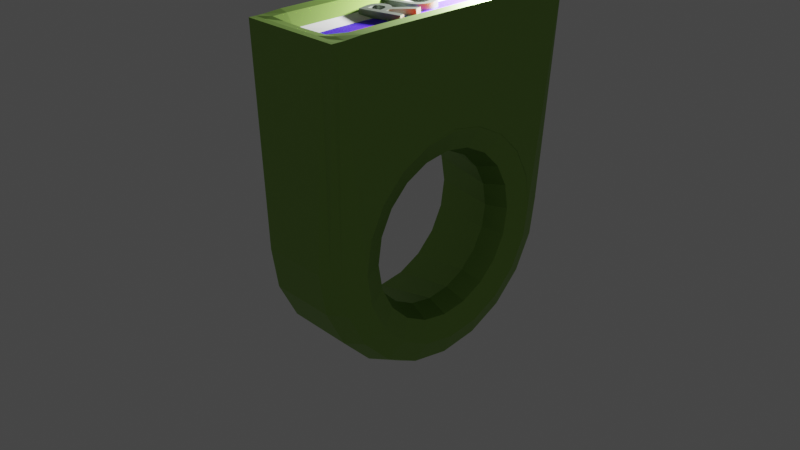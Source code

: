 # Source: persten.blend  (saved by Blender 2.93.21; exported with 4.5.12 LTS)
import bpy
from mathutils import Matrix  # noqa: F401  (used for matrix-valued properties, if any)

bpy.ops.wm.read_factory_settings(use_empty=True)
scene = bpy.context.scene
scene.name = 'Scene'

# ---- collections
col_collection = bpy.data.collections.new('Collection'); scene.collection.children.link(col_collection)

# ---- materials (node trees are filled in below, after node groups)
mat_material_004 = bpy.data.materials.new('Material.004')
mat_material_004.use_transparent_shadow = False
mat_material_003 = bpy.data.materials.new('Material.003')
mat_material_003.use_transparent_shadow = False
mat_material_001 = bpy.data.materials.new('Material.001')
mat_material_001.use_transparent_shadow = False
mat_material_005 = bpy.data.materials.new('Material.005')
mat_material_005.use_transparent_shadow = False
mat_material_006 = bpy.data.materials.new('Material.006')
mat_material_006.use_transparent_shadow = False

# ---- material node trees
mat_material_004.use_nodes = True; mat_material_004.node_tree.nodes.clear()
_N = mat_material_004.node_tree.nodes; _L = mat_material_004.node_tree.links
n0 = _N.new('ShaderNodeBsdfPrincipled'); n0.name = 'Principled BSDF'; n0.location = (10, 300)
n0.distribution = 'GGX'
n0.subsurface_method = 'BURLEY'
n0.inputs[0].default_value = (0.1819, 0.2082, 0.1766, 1.0)
n0.inputs[1].default_value = 0.9018
n0.inputs[3].default_value = 1.45
n0.inputs[27].default_value = (0.0, 0.0, 0.0, 1.0)
n0.inputs[28].default_value = 1.0
n1 = _N.new('ShaderNodeOutputMaterial'); n1.name = 'Material Output'; n1.location = (300, 300)
_L.new(n0.outputs[0], n1.inputs[0])
n1.is_active_output = True
mat_material_003.use_nodes = True; mat_material_003.node_tree.nodes.clear()
_N = mat_material_003.node_tree.nodes; _L = mat_material_003.node_tree.links
n0 = _N.new('ShaderNodeOutputMaterial'); n0.name = 'Material Output'; n0.location = (300, 300)
n1 = _N.new('ShaderNodeBsdfPrincipled'); n1.name = 'Principled BSDF'; n1.location = (10, 300)
n1.distribution = 'GGX'
n1.subsurface_method = 'BURLEY'
n1.inputs[0].default_value = (0.2874, 0.491, 0.1022, 1.0)
n1.inputs[1].default_value = 0.9455
n1.inputs[3].default_value = 1.45
n1.inputs[27].default_value = (0.0, 0.0, 0.0, 1.0)
n1.inputs[28].default_value = 1.0
_L.new(n1.outputs[0], n0.inputs[0])
n0.is_active_output = True
mat_material_001.use_nodes = True; mat_material_001.node_tree.nodes.clear()
_N = mat_material_001.node_tree.nodes; _L = mat_material_001.node_tree.links
n0 = _N.new('ShaderNodeBsdfPrincipled'); n0.name = 'Principled BSDF'; n0.location = (10, 300)
n0.distribution = 'GGX'
n0.subsurface_method = 'BURLEY'
n0.inputs[0].default_value = (0.2874, 0.491, 0.1022, 1.0)
n0.inputs[1].default_value = 0.9455
n0.inputs[3].default_value = 1.45
n0.inputs[27].default_value = (0.0, 0.0, 0.0, 1.0)
n0.inputs[28].default_value = 1.0
n1 = _N.new('ShaderNodeOutputMaterial'); n1.name = 'Material Output'; n1.location = (300, 300)
_L.new(n0.outputs[0], n1.inputs[0])
n1.is_active_output = True
mat_material_005.use_nodes = True; mat_material_005.node_tree.nodes.clear()
_N = mat_material_005.node_tree.nodes; _L = mat_material_005.node_tree.links
n0 = _N.new('ShaderNodeBsdfPrincipled'); n0.name = 'Principled BSDF'; n0.location = (10, 300)
n0.distribution = 'GGX'
n0.subsurface_method = 'BURLEY'
n0.inputs[0].default_value = (0.04063, 0.0, 0.8, 1.0)
n0.inputs[3].default_value = 1.45
n0.inputs[27].default_value = (0.0, 0.0, 0.0, 1.0)
n0.inputs[28].default_value = 1.0
n1 = _N.new('ShaderNodeOutputMaterial'); n1.name = 'Material Output'; n1.location = (300, 300)
_L.new(n0.outputs[0], n1.inputs[0])
n1.is_active_output = True
mat_material_006.use_nodes = True; mat_material_006.node_tree.nodes.clear()
_N = mat_material_006.node_tree.nodes; _L = mat_material_006.node_tree.links
n0 = _N.new('ShaderNodeBsdfPrincipled'); n0.name = 'Principled BSDF'; n0.location = (10, 300)
n0.distribution = 'GGX'
n0.subsurface_method = 'BURLEY'
n0.inputs[0].default_value = (0.8, 0.001557, 0.001053, 1.0)
n0.inputs[3].default_value = 1.45
n0.inputs[27].default_value = (0.0, 0.0, 0.0, 1.0)
n0.inputs[28].default_value = 1.0
n1 = _N.new('ShaderNodeOutputMaterial'); n1.name = 'Material Output'; n1.location = (300, 300)
_L.new(n0.outputs[0], n1.inputs[0])
n1.is_active_output = True

# ---- world
world_world = bpy.data.worlds.new('World'); scene.world = world_world
world_world.use_nodes = True; world_world.node_tree.nodes.clear()
_N = world_world.node_tree.nodes; _L = world_world.node_tree.links
n0 = _N.new('ShaderNodeOutputWorld'); n0.name = 'World Output'; n0.location = (300, 300)
n1 = _N.new('ShaderNodeBackground'); n1.name = 'Background'; n1.location = (10, 300)
n1.inputs[0].default_value = (0.05088, 0.05088, 0.05088, 1.0)
_L.new(n1.outputs[0], n0.inputs[0])
n0.is_active_output = True
world_world.color = (0.05088, 0.05088, 0.05088)
world_world.use_sun_shadow = False
world_world.sun_shadow_jitter_overblur = 0.0

# ---- cameras
cam_camera = bpy.data.cameras.new('Camera')
cam_camera.clip_end = 100.0
cam_camera.ortho_scale = 7.314

# ---- lights
light_light = bpy.data.lights.new('Light', 'POINT')
light_light.transmission_factor = 0.0
light_light.energy = 1000.0
light_light.shadow_soft_size = 0.1
light_light.shadow_maximum_resolution = 0.006
light_light.use_absolute_resolution = True

# ---- meshes
me_torus = bpy.data.meshes.new('Torus')
me_torus.from_pydata([(1.419, -2.375e-09, 0.4974), (1.327, -2.375e-09, 0.7181), (1.107, -2.375e-09, 0.8095), (0.8859, -2.375e-09, 0.7181), (0.7945, -2.375e-09, 0.4974), (0.9367, 0.0, -0.2333), (1.17, 0.0, -0.33), (1.403, 0.0, -0.2333), (1.349, 0.4384, 0.4974), (1.262, 0.4101, 0.7181), (1.052, 0.3419, 0.8095), (0.8425, 0.2737, 0.7181), (0.7556, 0.2455, 0.4974), (0.8908, 0.2894, -0.2333), (1.113, 0.3615, -0.33), (1.335, 0.4337, -0.2333), (1.148, 0.8339, 0.4974), (1.074, 0.7801, 0.7181), (0.8952, 0.6504, 0.8095), (0.7167, 0.5207, 0.7181), (0.6427, 0.467, 0.4974), (0.7578, 0.5506, -0.2333), (0.9465, 0.6877, -0.33), (1.135, 0.8249, -0.2333), (0.8339, 1.148, 0.4974), (0.7801, 1.074, 0.7181), (0.6504, 0.8952, 0.8095), (0.5207, 0.7167, 0.7181), (0.467, 0.6427, 0.4974), (0.5506, 0.7578, -0.2333), (0.6877, 0.9465, -0.33), (0.8249, 1.135, -0.2333), (0.4384, 1.349, 0.4974), (0.4101, 1.262, 0.7181), (0.3419, 1.052, 0.8095), (0.2737, 0.8425, 0.7181), (0.2455, 0.7556, 0.4974), (0.2894, 0.8908, -0.2333), (0.3616, 1.113, -0.33), (0.4337, 1.335, -0.2333), (1.022e-07, 1.419, 0.4974), (9.526e-08, 1.327, 0.7181), (7.86e-08, 1.107, 0.8095), (6.194e-08, 0.8859, 0.7181), (5.503e-08, 0.7945, 0.4974), (7.072e-08, 0.9367, -0.2333), (8.833e-08, 1.17, -0.33), (1.059e-07, 1.403, -0.2333), (-0.4384, 1.349, 0.4974), (-0.4101, 1.262, 0.7181), (-0.3419, 1.052, 0.8095), (-0.2737, 0.8425, 0.7181), (-0.2455, 0.7556, 0.4974), (-0.2894, 0.8908, -0.2333), (-0.3615, 1.113, -0.33), (-0.4337, 1.335, -0.2333), (-0.8339, 1.148, 0.4974), (-0.7801, 1.074, 0.7181), (-0.6504, 0.8952, 0.8095), (-0.5207, 0.7167, 0.7181), (-0.467, 0.6427, 0.4974), (-0.5506, 0.7578, -0.2333), (-0.6877, 0.9465, -0.33), (-0.8249, 1.135, -0.2333), (-1.148, 0.8339, 0.4974), (-1.074, 0.7801, 0.7181), (-0.8952, 0.6504, 0.8095), (-0.7167, 0.5207, 0.7181), (-0.6427, 0.467, 0.4974), (-0.7578, 0.5506, -0.2333), (-0.9466, 0.6877, -0.33), (-1.135, 0.8249, -0.2333), (-1.349, 0.4384, 0.4974), (-1.262, 0.4101, 0.7181), (-1.052, 0.3419, 0.8095), (-0.8425, 0.2737, 0.7181), (-0.7556, 0.2455, 0.4974), (-0.8908, 0.2894, -0.2333), (-1.113, 0.3615, -0.33), (-1.335, 0.4337, -0.2333), (-1.419, 1.216e-07, 0.4974), (-1.327, 1.137e-07, 0.7181), (-1.107, 9.436e-08, 0.8095), (-0.8859, 7.507e-08, 0.7181), (-0.7945, 6.708e-08, 0.4974), (-0.9367, 8.188e-08, -0.2333), (-1.17, 1.023e-07, -0.33), (-1.403, 1.227e-07, -0.2333), (-1.349, -0.4384, 0.4974), (-1.262, -0.4101, 0.7181), (-1.052, -0.3419, 0.8095), (-0.8425, -0.2737, 0.7181), (-0.7556, -0.2455, 0.4974), (-0.8908, -0.2894, -0.2333), (-1.113, -0.3615, -0.33), (-1.335, -0.4337, -0.2333), (-1.148, -0.8339, 0.4974), (-1.074, -0.7801, 0.7181), (-0.8952, -0.6504, 0.8095), (-0.7167, -0.5207, 0.7181), (-0.6427, -0.467, 0.4974), (-0.7578, -0.5506, -0.2333), (-0.9466, -0.6877, -0.33), (-1.135, -0.8249, -0.2333), (-0.8339, -1.148, 0.4974), (-0.7801, -1.074, 0.7181), (-0.6504, -0.8952, 0.8095), (-0.5207, -0.7167, 0.7181), (-0.467, -0.6427, 0.4974), (-0.5506, -0.7578, -0.2333), (-0.6877, -0.9465, -0.33), (-0.8249, -1.135, -0.2333), (-0.4384, -1.349, 0.4974), (-0.4101, -1.262, 0.7181), (-0.3419, -1.052, 0.8095), (-0.2737, -0.8425, 0.7181), (-0.2455, -0.7556, 0.4974), (-0.2894, -0.8908, -0.2333), (-0.3615, -1.113, -0.33), (-0.4337, -1.335, -0.2333), (1.022e-07, -1.419, 0.4974), (9.526e-08, -1.327, 0.7181), (7.86e-08, -1.107, 0.8095), (6.194e-08, -0.8859, 0.7181), (5.503e-08, -0.7945, 0.4974), (7.072e-08, -0.9367, -0.2333), (8.833e-08, -1.17, -0.33), (1.059e-07, -1.403, -0.2333), (0.4384, -1.349, 0.4974), (0.4101, -1.262, 0.7181), (0.3419, -1.052, 0.8095), (0.2737, -0.8425, 0.7181), (0.2455, -0.7556, 0.4974), (0.2894, -0.8908, -0.2333), (0.3616, -1.113, -0.33), (0.4337, -1.335, -0.2333), (0.8339, -1.148, 0.4974), (0.7801, -1.074, 0.7181), (0.6504, -0.8952, 0.8095), (0.5207, -0.7167, 0.7181), (0.467, -0.6427, 0.4974), (0.5506, -0.7578, -0.2333), (0.6877, -0.9466, -0.33), (0.8249, -1.135, -0.2333), (1.148, -0.8339, 0.4974), (1.074, -0.7801, 0.7181), (0.8952, -0.6504, 0.8095), (0.7167, -0.5207, 0.7181), (0.6427, -0.467, 0.4974), (0.7578, -0.5506, -0.2333), (0.9465, -0.6877, -0.33), (1.135, -0.8249, -0.2333), (1.349, -0.4384, 0.4974), (1.262, -0.4101, 0.7181), (1.052, -0.3419, 0.8095), (0.8425, -0.2737, 0.7181), (0.7556, -0.2455, 0.4974), (0.8908, -0.2894, -0.2333), (1.113, -0.3616, -0.33), (1.335, -0.4337, -0.2333)], [], [(0, 8, 9, 1), (1, 9, 10, 2), (2, 10, 11, 3), (3, 11, 12, 4), (4, 12, 13, 5), (5, 13, 14, 6), (6, 14, 15, 7), (7, 15, 8, 0), (8, 16, 17, 9), (9, 17, 18, 10), (10, 18, 19, 11), (11, 19, 20, 12), (12, 20, 21, 13), (13, 21, 22, 14), (14, 22, 23, 15), (15, 23, 16, 8), (16, 24, 25, 17), (17, 25, 26, 18), (18, 26, 27, 19), (19, 27, 28, 20), (20, 28, 29, 21), (21, 29, 30, 22), (22, 30, 31, 23), (23, 31, 24, 16), (24, 32, 33, 25), (25, 33, 34, 26), (26, 34, 35, 27), (27, 35, 36, 28), (28, 36, 37, 29), (29, 37, 38, 30), (30, 38, 39, 31), (31, 39, 32, 24), (32, 40, 41, 33), (33, 41, 42, 34), (34, 42, 43, 35), (35, 43, 44, 36), (36, 44, 45, 37), (37, 45, 46, 38), (38, 46, 47, 39), (39, 47, 40, 32), (40, 48, 49, 41), (41, 49, 50, 42), (42, 50, 51, 43), (43, 51, 52, 44), (44, 52, 53, 45), (45, 53, 54, 46), (46, 54, 55, 47), (47, 55, 48, 40), (48, 56, 57, 49), (49, 57, 58, 50), (50, 58, 59, 51), (51, 59, 60, 52), (52, 60, 61, 53), (53, 61, 62, 54), (54, 62, 63, 55), (55, 63, 56, 48), (56, 64, 65, 57), (57, 65, 66, 58), (58, 66, 67, 59), (59, 67, 68, 60), (60, 68, 69, 61), (61, 69, 70, 62), (62, 70, 71, 63), (63, 71, 64, 56), (64, 72, 73, 65), (65, 73, 74, 66), (66, 74, 75, 67), (67, 75, 76, 68), (68, 76, 77, 69), (69, 77, 78, 70), (70, 78, 79, 71), (71, 79, 72, 64), (72, 80, 81, 73), (73, 81, 82, 74), (74, 82, 83, 75), (75, 83, 84, 76), (76, 84, 85, 77), (77, 85, 86, 78), (78, 86, 87, 79), (79, 87, 80, 72), (80, 88, 89, 81), (81, 89, 90, 82), (82, 90, 91, 83), (83, 91, 92, 84), (84, 92, 93, 85), (85, 93, 94, 86), (86, 94, 95, 87), (87, 95, 88, 80), (88, 96, 97, 89), (89, 97, 98, 90), (90, 98, 99, 91), (91, 99, 100, 92), (92, 100, 101, 93), (93, 101, 102, 94), (94, 102, 103, 95), (95, 103, 96, 88), (96, 104, 105, 97), (97, 105, 106, 98), (98, 106, 107, 99), (99, 107, 108, 100), (100, 108, 109, 101), (101, 109, 110, 102), (102, 110, 111, 103), (103, 111, 104, 96), (104, 112, 113, 105), (105, 113, 114, 106), (106, 114, 115, 107), (107, 115, 116, 108), (108, 116, 117, 109), (109, 117, 118, 110), (110, 118, 119, 111), (111, 119, 112, 104), (112, 120, 121, 113), (113, 121, 122, 114), (114, 122, 123, 115), (115, 123, 124, 116), (116, 124, 125, 117), (117, 125, 126, 118), (118, 126, 127, 119), (119, 127, 120, 112), (120, 128, 129, 121), (121, 129, 130, 122), (122, 130, 131, 123), (123, 131, 132, 124), (124, 132, 133, 125), (125, 133, 134, 126), (126, 134, 135, 127), (127, 135, 128, 120), (128, 136, 137, 129), (129, 137, 138, 130), (130, 138, 139, 131), (131, 139, 140, 132), (132, 140, 141, 133), (133, 141, 142, 134), (134, 142, 143, 135), (135, 143, 136, 128), (136, 144, 145, 137), (137, 145, 146, 138), (138, 146, 147, 139), (139, 147, 148, 140), (140, 148, 149, 141), (141, 149, 150, 142), (142, 150, 151, 143), (143, 151, 144, 136), (144, 152, 153, 145), (145, 153, 154, 146), (146, 154, 155, 147), (147, 155, 156, 148), (148, 156, 157, 149), (149, 157, 158, 150), (150, 158, 159, 151), (151, 159, 152, 144), (152, 0, 1, 153), (153, 1, 2, 154), (154, 2, 3, 155), (155, 3, 4, 156), (156, 4, 5, 157), (157, 5, 6, 158), (158, 6, 7, 159), (159, 7, 0, 152)])
_uv = me_torus.uv_layers.new(name='UVMap')
_uv.uv.foreach_set('vector', [0.55, 0.5, 0.6, 0.5, 0.6, 0.625, 0.55, 0.625, 0.55, 0.625, 0.6, 0.625, 0.6, 0.75, 0.55, 0.75, 0.55, 0.75, 0.6, 0.75, 0.6, 0.875, 0.55, 0.875, 0.55, 0.875, 0.6, 0.875, 0.6, 1.0, 0.55, 1.0, 0.55, 0.0, 0.6, 0.0, 0.6, 0.125, 0.55, 0.125, 0.55, 0.125, 0.6, 0.125, 0.6, 0.25, 0.55, 0.25, 0.55, 0.25, 0.6, 0.25, 0.6, 0.375, 0.55, 0.375, 0.55, 0.375, 0.6, 0.375, 0.6, 0.5, 0.55, 0.5, 0.6, 0.5, 0.65, 0.5, 0.65, 0.625, 0.6, 0.625, 0.6, 0.625, 0.65, 0.625, 0.65, 0.75, 0.6, 0.75, 0.6, 0.75, 0.65, 0.75, 0.65, 0.875, 0.6, 0.875, 0.6, 0.875, 0.65, 0.875, 0.65, 1.0, 0.6, 1.0, 0.6, 0.0, 0.65, 0.0, 0.65, 0.125, 0.6, 0.125, 0.6, 0.125, 0.65, 0.125, 0.65, 0.25, 0.6, 0.25, 0.6, 0.25, 0.65, 0.25, 0.65, 0.375, 0.6, 0.375, 0.6, 0.375, 0.65, 0.375, 0.65, 0.5, 0.6, 0.5, 0.65, 0.5, 0.7, 0.5, 0.7, 0.625, 0.65, 0.625, 0.65, 0.625, 0.7, 0.625, 0.7, 0.75, 0.65, 0.75, 0.65, 0.75, 0.7, 0.75, 0.7, 0.875, 0.65, 0.875, 0.65, 0.875, 0.7, 0.875, 0.7, 1.0, 0.65, 1.0, 0.65, 0.0, 0.7, 0.0, 0.7, 0.125, 0.65, 0.125, 0.65, 0.125, 0.7, 0.125, 0.7, 0.25, 0.65, 0.25, 0.65, 0.25, 0.7, 0.25, 0.7, 0.375, 0.65, 0.375, 0.65, 0.375, 0.7, 0.375, 0.7, 0.5, 0.65, 0.5, 0.7, 0.5, 0.75, 0.5, 0.75, 0.625, 0.7, 0.625, 0.7, 0.625, 0.75, 0.625, 0.75, 0.75, 0.7, 0.75, 0.7, 0.75, 0.75, 0.75, 0.75, 0.875, 0.7, 0.875, 0.7, 0.875, 0.75, 0.875, 0.75, 1.0, 0.7, 1.0, 0.7, 0.0, 0.75, 0.0, 0.75, 0.125, 0.7, 0.125, 0.7, 0.125, 0.75, 0.125, 0.75, 0.25, 0.7, 0.25, 0.7, 0.25, 0.75, 0.25, 0.75, 0.375, 0.7, 0.375, 0.7, 0.375, 0.75, 0.375, 0.75, 0.5, 0.7, 0.5, 0.75, 0.5, 0.8, 0.5, 0.8, 0.625, 0.75, 0.625, 0.75, 0.625, 0.8, 0.625, 0.8, 0.75, 0.75, 0.75, 0.75, 0.75, 0.8, 0.75, 0.8, 0.875, 0.75, 0.875, 0.75, 0.875, 0.8, 0.875, 0.8, 1.0, 0.75, 1.0, 0.75, 0.0, 0.8, 0.0, 0.8, 0.125, 0.75, 0.125, 0.75, 0.125, 0.8, 0.125, 0.8, 0.25, 0.75, 0.25, 0.75, 0.25, 0.8, 0.25, 0.8, 0.375, 0.75, 0.375, 0.75, 0.375, 0.8, 0.375, 0.8, 0.5, 0.75, 0.5, 0.8, 0.5, 0.85, 0.5, 0.85, 0.625, 0.8, 0.625, 0.8, 0.625, 0.85, 0.625, 0.85, 0.75, 0.8, 0.75, 0.8, 0.75, 0.85, 0.75, 0.85, 0.875, 0.8, 0.875, 0.8, 0.875, 0.85, 0.875, 0.85, 1.0, 0.8, 1.0, 0.8, 0.0, 0.85, 0.0, 0.85, 0.125, 0.8, 0.125, 0.8, 0.125, 0.85, 0.125, 0.85, 0.25, 0.8, 0.25, 0.8, 0.25, 0.85, 0.25, 0.85, 0.375, 0.8, 0.375, 0.8, 0.375, 0.85, 0.375, 0.85, 0.5, 0.8, 0.5, 0.85, 0.5, 0.9, 0.5, 0.9, 0.625, 0.85, 0.625, 0.85, 0.625, 0.9, 0.625, 0.9, 0.75, 0.85, 0.75, 0.85, 0.75, 0.9, 0.75, 0.9, 0.875, 0.85, 0.875, 0.85, 0.875, 0.9, 0.875, 0.9, 1.0, 0.85, 1.0, 0.85, 0.0, 0.9, 0.0, 0.9, 0.125, 0.85, 0.125, 0.85, 0.125, 0.9, 0.125, 0.9, 0.25, 0.85, 0.25, 0.85, 0.25, 0.9, 0.25, 0.9, 0.375, 0.85, 0.375, 0.85, 0.375, 0.9, 0.375, 0.9, 0.5, 0.85, 0.5, 0.9, 0.5, 0.95, 0.5, 0.95, 0.625, 0.9, 0.625, 0.9, 0.625, 0.95, 0.625, 0.95, 0.75, 0.9, 0.75, 0.9, 0.75, 0.95, 0.75, 0.95, 0.875, 0.9, 0.875, 0.9, 0.875, 0.95, 0.875, 0.95, 1.0, 0.9, 1.0, 0.9, 0.0, 0.95, 0.0, 0.95, 0.125, 0.9, 0.125, 0.9, 0.125, 0.95, 0.125, 0.95, 0.25, 0.9, 0.25, 0.9, 0.25, 0.95, 0.25, 0.95, 0.375, 0.9, 0.375, 0.9, 0.375, 0.95, 0.375, 0.95, 0.5, 0.9, 0.5, 0.95, 0.5, 1.0, 0.5, 1.0, 0.625, 0.95, 0.625, 0.95, 0.625, 1.0, 0.625, 1.0, 0.75, 0.95, 0.75, 0.95, 0.75, 1.0, 0.75, 1.0, 0.875, 0.95, 0.875, 0.95, 0.875, 1.0, 0.875, 1.0, 1.0, 0.95, 1.0, 0.95, 0.0, 1.0, 0.0, 1.0, 0.125, 0.95, 0.125, 0.95, 0.125, 1.0, 0.125, 1.0, 0.25, 0.95, 0.25, 0.95, 0.25, 1.0, 0.25, 1.0, 0.375, 0.95, 0.375, 0.95, 0.375, 1.0, 0.375, 1.0, 0.5, 0.95, 0.5, 2.22e-16, 0.5, 0.05, 0.5, 0.05, 0.625, 2.22e-16, 0.625, 2.22e-16, 0.625, 0.05, 0.625, 0.05, 0.75, 2.22e-16, 0.75, 2.22e-16, 0.75, 0.05, 0.75, 0.05, 0.875, 2.22e-16, 0.875, 2.22e-16, 0.875, 0.05, 0.875, 0.05, 1.0, 2.22e-16, 1.0, 2.22e-16, 0.0, 0.05, 0.0, 0.05, 0.125, 2.22e-16, 0.125, 2.22e-16, 0.125, 0.05, 0.125, 0.05, 0.25, 2.22e-16, 0.25, 2.22e-16, 0.25, 0.05, 0.25, 0.05, 0.375, 2.22e-16, 0.375, 2.22e-16, 0.375, 0.05, 0.375, 0.05, 0.5, 2.22e-16, 0.5, 0.05, 0.5, 0.1, 0.5, 0.1, 0.625, 0.05, 0.625, 0.05, 0.625, 0.1, 0.625, 0.1, 0.75, 0.05, 0.75, 0.05, 0.75, 0.1, 0.75, 0.1, 0.875, 0.05, 0.875, 0.05, 0.875, 0.1, 0.875, 0.1, 1.0, 0.05, 1.0, 0.05, 0.0, 0.1, 0.0, 0.1, 0.125, 0.05, 0.125, 0.05, 0.125, 0.1, 0.125, 0.1, 0.25, 0.05, 0.25, 0.05, 0.25, 0.1, 0.25, 0.1, 0.375, 0.05, 0.375, 0.05, 0.375, 0.1, 0.375, 0.1, 0.5, 0.05, 0.5, 0.1, 0.5, 0.15, 0.5, 0.15, 0.625, 0.1, 0.625, 0.1, 0.625, 0.15, 0.625, 0.15, 0.75, 0.1, 0.75, 0.1, 0.75, 0.15, 0.75, 0.15, 0.875, 0.1, 0.875, 0.1, 0.875, 0.15, 0.875, 0.15, 1.0, 0.1, 1.0, 0.1, 0.0, 0.15, 0.0, 0.15, 0.125, 0.1, 0.125, 0.1, 0.125, 0.15, 0.125, 0.15, 0.25, 0.1, 0.25, 0.1, 0.25, 0.15, 0.25, 0.15, 0.375, 0.1, 0.375, 0.1, 0.375, 0.15, 0.375, 0.15, 0.5, 0.1, 0.5, 0.15, 0.5, 0.2, 0.5, 0.2, 0.625, 0.15, 0.625, 0.15, 0.625, 0.2, 0.625, 0.2, 0.75, 0.15, 0.75, 0.15, 0.75, 0.2, 0.75, 0.2, 0.875, 0.15, 0.875, 0.15, 0.875, 0.2, 0.875, 0.2, 1.0, 0.15, 1.0, 0.15, 0.0, 0.2, 0.0, 0.2, 0.125, 0.15, 0.125, 0.15, 0.125, 0.2, 0.125, 0.2, 0.25, 0.15, 0.25, 0.15, 0.25, 0.2, 0.25, 0.2, 0.375, 0.15, 0.375, 0.15, 0.375, 0.2, 0.375, 0.2, 0.5, 0.15, 0.5, 0.2, 0.5, 0.25, 0.5, 0.25, 0.625, 0.2, 0.625, 0.2, 0.625, 0.25, 0.625, 0.25, 0.75, 0.2, 0.75, 0.2, 0.75, 0.25, 0.75, 0.25, 0.875, 0.2, 0.875, 0.2, 0.875, 0.25, 0.875, 0.25, 1.0, 0.2, 1.0, 0.2, 0.0, 0.25, 0.0, 0.25, 0.125, 0.2, 0.125, 0.2, 0.125, 0.25, 0.125, 0.25, 0.25, 0.2, 0.25, 0.2, 0.25, 0.25, 0.25, 0.25, 0.375, 0.2, 0.375, 0.2, 0.375, 0.25, 0.375, 0.25, 0.5, 0.2, 0.5, 0.25, 0.5, 0.3, 0.5, 0.3, 0.625, 0.25, 0.625, 0.25, 0.625, 0.3, 0.625, 0.3, 0.75, 0.25, 0.75, 0.25, 0.75, 0.3, 0.75, 0.3, 0.875, 0.25, 0.875, 0.25, 0.875, 0.3, 0.875, 0.3, 1.0, 0.25, 1.0, 0.25, 0.0, 0.3, 0.0, 0.3, 0.125, 0.25, 0.125, 0.25, 0.125, 0.3, 0.125, 0.3, 0.25, 0.25, 0.25, 0.25, 0.25, 0.3, 0.25, 0.3, 0.375, 0.25, 0.375, 0.25, 0.375, 0.3, 0.375, 0.3, 0.5, 0.25, 0.5, 0.3, 0.5, 0.35, 0.5, 0.35, 0.625, 0.3, 0.625, 0.3, 0.625, 0.35, 0.625, 0.35, 0.75, 0.3, 0.75, 0.3, 0.75, 0.35, 0.75, 0.35, 0.875, 0.3, 0.875, 0.3, 0.875, 0.35, 0.875, 0.35, 1.0, 0.3, 1.0, 0.3, 0.0, 0.35, 0.0, 0.35, 0.125, 0.3, 0.125, 0.3, 0.125, 0.35, 0.125, 0.35, 0.25, 0.3, 0.25, 0.3, 0.25, 0.35, 0.25, 0.35, 0.375, 0.3, 0.375, 0.3, 0.375, 0.35, 0.375, 0.35, 0.5, 0.3, 0.5, 0.35, 0.5, 0.4, 0.5, 0.4, 0.625, 0.35, 0.625, 0.35, 0.625, 0.4, 0.625, 0.4, 0.75, 0.35, 0.75, 0.35, 0.75, 0.4, 0.75, 0.4, 0.875, 0.35, 0.875, 0.35, 0.875, 0.4, 0.875, 0.4, 1.0, 0.35, 1.0, 0.35, 0.0, 0.4, 0.0, 0.4, 0.125, 0.35, 0.125, 0.35, 0.125, 0.4, 0.125, 0.4, 0.25, 0.35, 0.25, 0.35, 0.25, 0.4, 0.25, 0.4, 0.375, 0.35, 0.375, 0.35, 0.375, 0.4, 0.375, 0.4, 0.5, 0.35, 0.5, 0.4, 0.5, 0.45, 0.5, 0.45, 0.625, 0.4, 0.625, 0.4, 0.625, 0.45, 0.625, 0.45, 0.75, 0.4, 0.75, 0.4, 0.75, 0.45, 0.75, 0.45, 0.875, 0.4, 0.875, 0.4, 0.875, 0.45, 0.875, 0.45, 1.0, 0.4, 1.0, 0.4, 0.0, 0.45, 0.0, 0.45, 0.125, 0.4, 0.125, 0.4, 0.125, 0.45, 0.125, 0.45, 0.25, 0.4, 0.25, 0.4, 0.25, 0.45, 0.25, 0.45, 0.375, 0.4, 0.375, 0.4, 0.375, 0.45, 0.375, 0.45, 0.5, 0.4, 0.5, 0.45, 0.5, 0.5, 0.5, 0.5, 0.625, 0.45, 0.625, 0.45, 0.625, 0.5, 0.625, 0.5, 0.75, 0.45, 0.75, 0.45, 0.75, 0.5, 0.75, 0.5, 0.875, 0.45, 0.875, 0.45, 0.875, 0.5, 0.875, 0.5, 1.0, 0.45, 1.0, 0.45, 0.0, 0.5, 0.0, 0.5, 0.125, 0.45, 0.125, 0.45, 0.125, 0.5, 0.125, 0.5, 0.25, 0.45, 0.25, 0.45, 0.25, 0.5, 0.25, 0.5, 0.375, 0.45, 0.375, 0.45, 0.375, 0.5, 0.375, 0.5, 0.5, 0.45, 0.5, 0.5, 0.5, 0.55, 0.5, 0.55, 0.625, 0.5, 0.625, 0.5, 0.625, 0.55, 0.625, 0.55, 0.75, 0.5, 0.75, 0.5, 0.75, 0.55, 0.75, 0.55, 0.875, 0.5, 0.875, 0.5, 0.875, 0.55, 0.875, 0.55, 1.0, 0.5, 1.0, 0.5, 0.0, 0.55, 0.0, 0.55, 0.125, 0.5, 0.125, 0.5, 0.125, 0.55, 0.125, 0.55, 0.25, 0.5, 0.25, 0.5, 0.25, 0.55, 0.25, 0.55, 0.375, 0.5, 0.375, 0.5, 0.375, 0.55, 0.375, 0.55, 0.5, 0.5, 0.5])
me_torus.materials.append(mat_material_003)
me_torus.use_remesh_fix_poles = True
me_torus.use_remesh_preserve_attributes = False
me_torus.update()
me_torus_001 = bpy.data.meshes.new('Torus.001')
me_torus_001.from_pydata([(-1.403, -0.0001898, -0.616), (-1.328, 0.01879, 1.102), (-1.441, 2.24, -0.7323), (-1.441, 2.24, 1.268), (1.403, 0.001814, -0.617), (1.326, 0.01374, 1.107), (1.441, 2.24, -0.7323), (1.441, 2.24, 1.268), (0.7207, 2.254, -0.7321), (-6.667e-11, 2.254, -0.7321), (-0.7207, 2.254, -0.7321), (-0.7207, 2.255, 1.268), (-6.682e-11, 2.255, 1.268), (0.7207, 2.255, 1.268), (-0.3627, 1.117, -0.7925), (0.0001301, 1.193, -0.7921), (0.362, 1.117, -0.7921), (0.3421, 1.064, 1.272), (0.0001089, 1.131, 1.272), (-0.3435, 1.065, 1.271), (-1.408, -8.405e-05, -0.2349), (-1.414, 0.00256, 0.2651), (-1.418, 0.002601, 0.7069), (-1.441, 2.24, 0.7677), (-1.441, 2.24, 0.2677), (-1.441, 2.24, -0.2323), (1.441, 2.24, 0.7677), (1.441, 2.24, 0.2677), (1.441, 2.24, -0.2323), (1.42, 4.835e-05, 0.7057), (1.413, -0.00068, 0.1499), (1.408, -4.222e-05, -0.2388), (0.2423, 0.9322, 0.7652), (0.2423, 0.9222, 0.2651), (0.2423, 0.9222, -0.2349), (0.004634, 0.9913, 0.7653), (0.004634, 0.979, 0.2651), (0.004634, 0.9792, -0.2349), (-0.2472, 0.9438, 0.7653), (-0.2472, 0.9328, 0.2651), (-0.2472, 0.9328, -0.2349), (-0.7207, 2.151, 0.7682), (-0.7207, 2.149, -0.2182), (-7.495e-11, 2.151, 0.7682), (-4.031e-10, 2.149, -0.2182), (0.7207, 2.151, 0.7682), (0.7207, 2.149, -0.2182), (0.8364, 2.255, 1.268), (0.6881, 0.947, -0.7921), (0.8364, 2.254, -0.7321), (0.6507, 0.8995, 1.272), (0.4344, 0.8024, -0.2349), (0.4344, 0.8024, 0.2651), (0.4344, 0.8067, 0.7652), (0.8364, 2.149, -0.2182), (0.8364, 2.151, 0.7682), (-0.8435, 2.254, -0.7321), (-0.6521, 0.901, 1.271), (-0.8435, 2.255, 1.268), (-0.6879, 0.9477, -0.7913), (-0.8435, 2.149, -0.2182), (-0.8435, 2.151, 0.7682), (-0.4512, 0.8039, -0.2349), (-0.4512, 0.8039, 0.2651), (-0.4512, 0.8093, 0.7652), (1.065, 2.252, 1.268), (1.267, 2.24, 1.268), (0.9469, 0.6884, -0.7918), (1.113, 0.3618, -0.7919), (1.155, 2.146, -0.2189), (1.27, 2.223, -0.2325), (1.155, 2.11, 0.1167), (1.267, 2.224, 0.2675), (1.155, 2.148, 0.7682), (1.271, 2.223, 0.7675), (1.267, 2.24, -0.7323), (1.065, 2.252, -0.7321), (1.052, 0.351, 1.272), (0.8948, 0.6586, 1.272), (1.128, 0.229, -0.2377), (0.8029, 0.4977, -0.2364), (1.13, 0.2312, 0.1832), (0.8039, 0.4989, 0.2216), (1.134, 0.2414, 0.7229), (0.8063, 0.5072, 0.7427), (-1.095, 2.253, -0.7321), (-1.294, 2.24, -0.7323), (-0.8957, 0.6573, 1.271), (-1.053, 0.3462, 1.27), (-0.8539, 0.4654, -0.2349), (-1.173, 0.1974, -0.2349), (-0.8564, 0.4665, 0.2651), (-1.177, 0.1994, 0.2651), (-0.8584, 0.473, 0.7407), (-1.181, 0.2046, 0.7213), (-1.294, 2.24, 1.268), (-1.095, 2.253, 1.268), (-1.113, 0.3611, -0.7922), (-0.9479, 0.6897, -0.791), (-1.273, 2.229, -0.2324), (-1.174, 2.147, -0.2184), (-1.285, 2.228, 0.2676), (-1.174, 2.118, 0.1168), (-1.273, 2.229, 0.7676), (-1.174, 2.149, 0.7682), (1.354, 2.24, 1.268), (1.17, 0.0005315, -0.7927), (1.354, 2.235, -0.2323), (1.354, 2.235, 0.2677), (1.354, 2.235, 0.7677), (1.354, 2.24, -0.7323), (1.107, 0.006876, 1.272), (1.269, 0.1126, -0.2382), (1.271, 0.1153, 0.1666), (1.276, 0.1207, 0.7143), (-1.368, 2.24, -0.7323), (-1.107, 0.005248, 1.272), (-1.15, -0.009578, -0.401), (-1.295, 0.101, 0.2651), (-1.3, 0.1041, 0.7141), (-1.368, 2.24, 1.268), (-1.17, 0.0004053, -0.7932), (-1.363, 2.237, -0.2323), (-1.367, 2.237, 0.2677), (-1.363, 2.237, 0.7677), (-1.416, 0.002582, 0.4979), (-1.441, 2.24, 0.5312), (1.441, 2.24, 0.5312), (1.417, -0.0002962, 0.4428), (0.2423, 0.9222, 0.5286), (0.004634, 0.9791, 0.5286), (-0.2472, 0.9328, 0.5286), (0.4344, 0.8024, 0.5286), (-0.4512, 0.8039, 0.5286), (1.132, 0.2319, 0.4676), (0.8052, 0.4993, 0.4962), (1.155, 2.124, 0.4563), (1.269, 2.223, 0.531), (-1.277, 2.227, 0.5311), (-1.174, 2.127, 0.4564), (-0.8575, 0.4665, 0.5157), (-1.179, 0.1994, 0.5055), (1.274, 0.1161, 0.4552), (1.354, 2.235, 0.5312), (-1.365, 2.237, 0.5312), (-1.298, 0.101, 0.5017), (-1.441, 2.24, -0.4861), (1.441, 2.24, -0.4861), (1.406, 0.0009001, -0.4308), (0.3031, 1.021, -0.5178), (0.002347, 1.088, -0.5177), (-0.3058, 1.027, -0.518), (-0.7207, 2.251, -0.4785), (-2.457e-10, 2.251, -0.4785), (0.7207, 2.251, -0.4785), (-1.406, -0.0001378, -0.4284), (0.8364, 2.251, -0.4785), (0.5632, 0.8758, -0.5178), (-0.5714, 0.8769, -0.5173), (-0.8435, 2.251, -0.4785), (1.121, 0.2965, -0.519), (0.8761, 0.5946, -0.5183), (1.109, 2.251, -0.4789), (1.269, 2.241, -0.4861), (-1.284, 2.246, -0.4861), (-1.134, 2.251, -0.4787), (-0.9016, 0.5793, -0.5172), (-1.142, 0.2805, -0.5178), (1.219, 0.05572, -0.5197), (1.354, 2.238, -0.4861), (-1.366, 2.238, -0.4861), (-1.16, -0.00451, -0.6001), (-1.373, 0.007059, 0.9046), (-1.441, 2.24, 1.018), (1.441, 2.24, 1.018), (1.373, 0.003, 0.9063), (0.2922, 1.051, 1.019), (0.002372, 1.111, 1.019), (-0.2953, 1.056, 1.019), (-0.7207, 2.25, 1.019), (-8.388e-11, 2.25, 1.019), (0.7207, 2.25, 1.019), (0.5426, 0.9114, 1.019), (0.8364, 2.25, 1.019), (-0.8435, 2.25, 1.019), (-0.5517, 0.9123, 1.019), (1.093, 0.3499, 0.998), (0.8506, 0.6379, 1.008), (1.11, 2.25, 1.019), (1.269, 2.241, 1.018), (-1.284, 2.246, 1.018), (-1.135, 2.25, 1.019), (-0.8771, 0.6212, 1.007), (-1.117, 0.3328, 0.9963), (1.192, 0.1225, 0.9939), (1.354, 2.238, 1.018), (-1.366, 2.238, 1.018), (-1.203, 0.1142, 0.9935)], [], [(172, 1, 3, 173), (195, 105, 7, 174), (174, 7, 5, 175), (197, 116, 1, 172), (110, 6, 4, 106), (120, 3, 1, 116), (47, 13, 17, 50), (13, 12, 18, 17), (12, 11, 19, 18), (56, 10, 14, 59), (10, 9, 15, 14), (9, 8, 16, 15), (182, 50, 17, 176), (176, 17, 18, 177), (177, 18, 19, 178), (184, 58, 11, 179), (179, 11, 12, 180), (180, 12, 13, 181), (153, 44, 46, 154), (152, 42, 44, 153), (159, 60, 42, 152), (150, 37, 40, 151), (37, 36, 39, 40), (130, 35, 38, 131), (149, 34, 37, 150), (34, 33, 36, 37), (129, 32, 35, 130), (157, 51, 34, 149), (51, 52, 33, 34), (132, 53, 32, 129), (171, 117, 20, 155), (117, 118, 21, 20), (145, 119, 22, 125), (147, 28, 31, 148), (28, 27, 30, 31), (127, 26, 29, 128), (169, 107, 28, 147), (107, 108, 27, 28), (143, 109, 26, 127), (155, 20, 25, 146), (20, 21, 24, 25), (125, 22, 23, 126), (154, 46, 54, 156), (135, 84, 53, 132), (80, 82, 52, 51), (161, 80, 51, 157), (187, 78, 50, 182), (65, 47, 50, 78), (8, 49, 48, 16), (181, 13, 47, 183), (131, 38, 64, 133), (40, 39, 63, 62), (151, 40, 62, 158), (165, 100, 60, 159), (191, 96, 58, 184), (85, 56, 59, 98), (11, 58, 57, 19), (178, 19, 57, 185), (105, 66, 77, 111), (66, 65, 78, 77), (194, 111, 77, 186), (186, 77, 78, 187), (168, 112, 79, 160), (160, 79, 80, 161), (112, 113, 81, 79), (79, 81, 82, 80), (142, 114, 83, 134), (134, 83, 84, 135), (136, 73, 74, 137), (69, 71, 72, 70), (156, 54, 69, 162), (162, 69, 70, 163), (49, 76, 67, 48), (76, 75, 68, 67), (183, 47, 65, 188), (188, 65, 66, 189), (115, 86, 97, 121), (86, 85, 98, 97), (196, 120, 95, 190), (190, 95, 96, 191), (170, 122, 99, 164), (164, 99, 100, 165), (122, 123, 101, 99), (99, 101, 102, 100), (144, 124, 103, 138), (138, 103, 104, 139), (133, 64, 93, 140), (140, 93, 94, 141), (62, 63, 91, 89), (89, 91, 92, 90), (158, 62, 89, 166), (166, 89, 90, 167), (58, 96, 87, 57), (96, 95, 88, 87), (185, 57, 87, 192), (192, 87, 88, 193), (128, 29, 114, 142), (31, 30, 113, 112), (148, 31, 112, 168), (175, 5, 111, 194), (7, 105, 111, 5), (137, 74, 109, 143), (70, 72, 108, 107), (163, 70, 107, 169), (75, 110, 106, 68), (189, 66, 105, 195), (126, 23, 124, 144), (25, 24, 123, 122), (146, 25, 122, 170), (173, 3, 120, 196), (2, 115, 121, 0), (141, 94, 119, 145), (90, 92, 118, 117), (167, 90, 117, 171), (95, 120, 116, 88), (193, 88, 116, 197), (92, 141, 145, 118), (24, 126, 144, 123), (72, 137, 143, 108), (30, 128, 142, 113), (91, 140, 141, 92), (63, 133, 140, 91), (101, 138, 139, 102), (123, 144, 138, 101), (71, 136, 137, 72), (81, 134, 135, 82), (113, 142, 134, 81), (39, 131, 133, 63), (82, 135, 132, 52), (21, 125, 126, 24), (108, 143, 127, 27), (27, 127, 128, 30), (118, 145, 125, 21), (52, 132, 129, 33), (33, 129, 130, 36), (36, 130, 131, 39), (97, 167, 171, 121), (2, 146, 170, 115), (75, 163, 169, 110), (4, 148, 168, 106), (98, 166, 167, 97), (59, 158, 166, 98), (86, 164, 165, 85), (115, 170, 164, 86), (76, 162, 163, 75), (49, 156, 162, 76), (68, 160, 161, 67), (106, 168, 160, 68), (85, 165, 159, 56), (14, 151, 158, 59), (67, 161, 157, 48), (8, 154, 156, 49), (0, 155, 146, 2), (110, 169, 147, 6), (6, 147, 148, 4), (121, 171, 155, 0), (48, 157, 149, 16), (16, 149, 150, 15), (15, 150, 151, 14), (56, 159, 152, 10), (10, 152, 153, 9), (9, 153, 154, 8), (94, 193, 197, 119), (23, 173, 196, 124), (74, 189, 195, 109), (29, 175, 194, 114), (93, 192, 193, 94), (64, 185, 192, 93), (103, 190, 191, 104), (124, 196, 190, 103), (73, 188, 189, 74), (55, 183, 188, 73), (83, 186, 187, 84), (114, 194, 186, 83), (38, 178, 185, 64), (104, 191, 184, 61), (45, 181, 183, 55), (84, 187, 182, 53), (43, 180, 181, 45), (41, 179, 180, 43), (61, 184, 179, 41), (35, 177, 178, 38), (32, 176, 177, 35), (53, 182, 176, 32), (119, 197, 172, 22), (26, 174, 175, 29), (109, 195, 174, 26), (22, 172, 173, 23)])
_uv = me_torus_001.uv_layers.new(name='UVMap')
_uv.uv.foreach_set('vector', [0.5938, 0.0, 0.625, 0.0, 0.625, 0.25, 0.5938, 0.25, 0.5937, 0.4924, 0.625, 0.4924, 0.625, 0.5, 0.5938, 0.5, 0.5938, 0.5, 0.625, 0.5, 0.625, 0.75, 0.5938, 0.75, 0.5937, 0.9936, 0.625, 0.9936, 0.625, 1.0, 0.5938, 1.0, 0.3674, 0.5, 0.375, 0.5, 0.375, 0.75, 0.3674, 0.75, 0.8686, 0.5, 0.875, 0.5, 0.875, 0.75, 0.8686, 0.75, 0.6775, 0.5, 0.6875, 0.5, 0.6875, 0.75, 0.6775, 0.75, 0.6875, 0.5, 0.75, 0.5, 0.75, 0.75, 0.6875, 0.75, 0.75, 0.5, 0.8125, 0.5, 0.8125, 0.75, 0.75, 0.75, 0.1768, 0.5, 0.1875, 0.5, 0.1875, 0.75, 0.1768, 0.75, 0.1875, 0.5, 0.25, 0.5, 0.25, 0.75, 0.1875, 0.75, 0.25, 0.5, 0.3125, 0.5, 0.3125, 0.75, 0.25, 0.75, 0.5938, 0.8025, 0.625, 0.8025, 0.625, 0.8125, 0.5938, 0.8125, 0.5938, 0.8125, 0.625, 0.8125, 0.625, 0.875, 0.5938, 0.875, 0.5938, 0.875, 0.625, 0.875, 0.625, 0.9375, 0.5938, 0.9375, 0.5938, 0.3018, 0.625, 0.3018, 0.625, 0.3125, 0.5938, 0.3125, 0.5938, 0.3125, 0.625, 0.3125, 0.625, 0.375, 0.5938, 0.375, 0.5938, 0.375, 0.625, 0.375, 0.625, 0.4375, 0.5938, 0.4375, 0.4058, 0.375, 0.4375, 0.375, 0.4375, 0.4375, 0.4058, 0.4375, 0.4058, 0.3125, 0.4375, 0.3125, 0.4375, 0.375, 0.4058, 0.375, 0.4058, 0.3018, 0.4375, 0.3018, 0.4375, 0.3125, 0.4058, 0.3125, 0.4058, 0.875, 0.4375, 0.875, 0.4375, 0.9375, 0.4058, 0.9375, 0.4375, 0.875, 0.5, 0.875, 0.5, 0.9375, 0.4375, 0.9375, 0.5329, 0.875, 0.5625, 0.875, 0.5625, 0.9375, 0.5329, 0.9375, 0.4058, 0.8125, 0.4375, 0.8125, 0.4375, 0.875, 0.4058, 0.875, 0.4375, 0.8125, 0.5, 0.8125, 0.5, 0.875, 0.4375, 0.875, 0.5329, 0.8125, 0.5625, 0.8125, 0.5625, 0.875, 0.5329, 0.875, 0.4058, 0.8025, 0.4375, 0.8025, 0.4375, 0.8125, 0.4058, 0.8125, 0.4375, 0.8025, 0.5, 0.8025, 0.5, 0.8125, 0.4375, 0.8125, 0.5329, 0.8025, 0.5625, 0.8025, 0.5625, 0.8125, 0.5329, 0.8125, 0.4058, 0.9936, 0.4375, 0.9936, 0.4375, 1.0, 0.4058, 1.0, 0.4375, 0.9936, 0.5, 0.9936, 0.5, 1.0, 0.4375, 1.0, 0.5329, 0.9936, 0.5625, 0.9936, 0.5625, 1.0, 0.5329, 1.0, 0.4058, 0.5, 0.4375, 0.5, 0.4375, 0.75, 0.4058, 0.75, 0.4375, 0.5, 0.5, 0.5, 0.5, 0.75, 0.4375, 0.75, 0.5329, 0.5, 0.5625, 0.5, 0.5625, 0.75, 0.5329, 0.75, 0.4058, 0.4924, 0.4375, 0.4924, 0.4375, 0.5, 0.4058, 0.5, 0.4375, 0.4924, 0.5, 0.4924, 0.5, 0.5, 0.4375, 0.5, 0.5329, 0.4924, 0.5625, 0.4924, 0.5625, 0.5, 0.5329, 0.5, 0.4058, 0.0, 0.4375, 0.0, 0.4375, 0.25, 0.4058, 0.25, 0.4375, 0.0, 0.5, 0.0, 0.5, 0.25, 0.4375, 0.25, 0.5329, 0.0, 0.5625, 0.0, 0.5625, 0.25, 0.5329, 0.25, 0.4058, 0.4375, 0.4375, 0.4375, 0.4375, 0.4475, 0.4058, 0.4475, 0.5329, 0.7826, 0.5625, 0.7826, 0.5625, 0.8025, 0.5329, 0.8025, 0.4375, 0.7826, 0.5, 0.7826, 0.5, 0.8025, 0.4375, 0.8025, 0.4058, 0.7826, 0.4375, 0.7826, 0.4375, 0.8025, 0.4058, 0.8025, 0.5938, 0.7826, 0.625, 0.7826, 0.625, 0.8025, 0.5938, 0.8025, 0.6576, 0.5, 0.6775, 0.5, 0.6775, 0.75, 0.6576, 0.75, 0.3125, 0.5, 0.3225, 0.5, 0.3225, 0.75, 0.3125, 0.75, 0.5938, 0.4375, 0.625, 0.4375, 0.625, 0.4475, 0.5938, 0.4475, 0.5329, 0.9375, 0.5625, 0.9375, 0.5625, 0.9482, 0.5329, 0.9482, 0.4375, 0.9375, 0.5, 0.9375, 0.5, 0.9482, 0.4375, 0.9482, 0.4058, 0.9375, 0.4375, 0.9375, 0.4375, 0.9482, 0.4058, 0.9482, 0.4058, 0.28, 0.4375, 0.28, 0.4375, 0.3018, 0.4058, 0.3018, 0.5937, 0.28, 0.625, 0.28, 0.625, 0.3018, 0.5938, 0.3018, 0.155, 0.5, 0.1768, 0.5, 0.1768, 0.75, 0.155, 0.75, 0.8125, 0.5, 0.8232, 0.5, 0.8232, 0.75, 0.8125, 0.75, 0.5938, 0.9375, 0.625, 0.9375, 0.625, 0.9482, 0.5937, 0.9482, 0.6326, 0.5, 0.6401, 0.5, 0.6401, 0.75, 0.6326, 0.75, 0.6401, 0.5, 0.6576, 0.5, 0.6576, 0.75, 0.6401, 0.75, 0.5938, 0.7576, 0.625, 0.7576, 0.625, 0.7651, 0.5938, 0.7651, 0.5938, 0.7651, 0.625, 0.7651, 0.625, 0.7826, 0.5938, 0.7826, 0.4058, 0.7576, 0.4375, 0.7576, 0.4375, 0.7651, 0.4058, 0.7651, 0.4058, 0.7651, 0.4375, 0.7651, 0.4375, 0.7826, 0.4058, 0.7826, 0.4375, 0.7576, 0.5, 0.7576, 0.5, 0.7651, 0.4375, 0.7651, 0.4375, 0.7651, 0.5, 0.7651, 0.5, 0.7826, 0.4375, 0.7826, 0.5329, 0.7576, 0.5625, 0.7576, 0.5625, 0.7651, 0.5329, 0.7651, 0.5329, 0.7651, 0.5625, 0.7651, 0.5625, 0.7826, 0.5329, 0.7826, 0.5329, 0.4674, 0.5625, 0.4674, 0.5625, 0.4849, 0.5329, 0.4849, 0.4375, 0.4674, 0.5, 0.4674, 0.5, 0.4849, 0.4375, 0.4849, 0.4058, 0.4475, 0.4375, 0.4475, 0.4375, 0.4674, 0.4058, 0.4674, 0.4058, 0.4674, 0.4375, 0.4674, 0.4375, 0.4849, 0.4058, 0.4849, 0.3225, 0.5, 0.3424, 0.5, 0.3424, 0.75, 0.3225, 0.75, 0.3424, 0.5, 0.3599, 0.5, 0.3599, 0.75, 0.3424, 0.75, 0.5938, 0.4475, 0.625, 0.4475, 0.625, 0.4674, 0.5938, 0.4674, 0.5938, 0.4674, 0.625, 0.4674, 0.625, 0.4849, 0.5938, 0.4849, 0.1314, 0.5, 0.1377, 0.5, 0.1377, 0.75, 0.1314, 0.75, 0.1377, 0.5, 0.155, 0.5, 0.155, 0.75, 0.1377, 0.75, 0.5937, 0.2564, 0.625, 0.2564, 0.625, 0.2627, 0.5937, 0.2627, 0.5937, 0.2627, 0.625, 0.2627, 0.625, 0.28, 0.5937, 0.28, 0.4058, 0.2564, 0.4375, 0.2564, 0.4375, 0.2627, 0.4058, 0.2627, 0.4058, 0.2627, 0.4375, 0.2627, 0.4375, 0.28, 0.4058, 0.28, 0.4375, 0.2564, 0.5, 0.2564, 0.5, 0.2627, 0.4375, 0.2627, 0.4375, 0.2627, 0.5, 0.2627, 0.5, 0.28, 0.4375, 0.28, 0.5329, 0.2564, 0.5625, 0.2564, 0.5625, 0.2627, 0.5329, 0.2627, 0.5329, 0.2627, 0.5625, 0.2627, 0.5625, 0.28, 0.5329, 0.28, 0.5329, 0.9482, 0.5625, 0.9482, 0.5625, 0.97, 0.5329, 0.97, 0.5329, 0.97, 0.5625, 0.97, 0.5625, 0.9873, 0.5329, 0.9873, 0.4375, 0.9482, 0.5, 0.9482, 0.5, 0.97, 0.4375, 0.97, 0.4375, 0.97, 0.5, 0.97, 0.5, 0.9873, 0.4375, 0.9873, 0.4058, 0.9482, 0.4375, 0.9482, 0.4375, 0.97, 0.4058, 0.97, 0.4058, 0.97, 0.4375, 0.97, 0.4375, 0.9873, 0.4058, 0.9873, 0.8232, 0.5, 0.845, 0.5, 0.845, 0.75, 0.8232, 0.75, 0.845, 0.5, 0.8623, 0.5, 0.8623, 0.75, 0.845, 0.75, 0.5937, 0.9482, 0.625, 0.9482, 0.625, 0.97, 0.5938, 0.97, 0.5938, 0.97, 0.625, 0.97, 0.625, 0.9873, 0.5938, 0.9873, 0.5329, 0.75, 0.5625, 0.75, 0.5625, 0.7576, 0.5329, 0.7576, 0.4375, 0.75, 0.5, 0.75, 0.5, 0.7576, 0.4375, 0.7576, 0.4058, 0.75, 0.4375, 0.75, 0.4375, 0.7576, 0.4058, 0.7576, 0.5938, 0.75, 0.625, 0.75, 0.625, 0.7576, 0.5938, 0.7576, 0.625, 0.5, 0.6326, 0.5, 0.6326, 0.75, 0.625, 0.75, 0.5329, 0.4849, 0.5625, 0.4849, 0.5625, 0.4924, 0.5329, 0.4924, 0.4375, 0.4849, 0.5, 0.4849, 0.5, 0.4924, 0.4375, 0.4924, 0.4058, 0.4849, 0.4375, 0.4849, 0.4375, 0.4924, 0.4058, 0.4924, 0.3599, 0.5, 0.3674, 0.5, 0.3674, 0.75, 0.3599, 0.75, 0.5938, 0.4849, 0.625, 0.4849, 0.625, 0.4924, 0.5937, 0.4924, 0.5329, 0.25, 0.5625, 0.25, 0.5625, 0.2564, 0.5329, 0.2564, 0.4375, 0.25, 0.5, 0.25, 0.5, 0.2564, 0.4375, 0.2564, 0.4058, 0.25, 0.4375, 0.25, 0.4375, 0.2564, 0.4058, 0.2564, 0.5938, 0.25, 0.625, 0.25, 0.625, 0.2564, 0.5937, 0.2564, 0.125, 0.5, 0.1314, 0.5, 0.1314, 0.75, 0.125, 0.75, 0.5329, 0.9873, 0.5625, 0.9873, 0.5625, 0.9936, 0.5329, 0.9936, 0.4375, 0.9873, 0.5, 0.9873, 0.5, 0.9936, 0.4375, 0.9936, 0.4058, 0.9873, 0.4375, 0.9873, 0.4375, 0.9936, 0.4058, 0.9936, 0.8623, 0.5, 0.8686, 0.5, 0.8686, 0.75, 0.8623, 0.75, 0.5938, 0.9873, 0.625, 0.9873, 0.625, 0.9936, 0.5937, 0.9936, 0.5, 0.9873, 0.5329, 0.9873, 0.5329, 0.9936, 0.5, 0.9936, 0.5, 0.25, 0.5329, 0.25, 0.5329, 0.2564, 0.5, 0.2564, 0.5, 0.4849, 0.5329, 0.4849, 0.5329, 0.4924, 0.5, 0.4924, 0.5, 0.75, 0.5329, 0.75, 0.5329, 0.7576, 0.5, 0.7576, 0.5, 0.97, 0.5329, 0.97, 0.5329, 0.9873, 0.5, 0.9873, 0.5, 0.9482, 0.5329, 0.9482, 0.5329, 0.97, 0.5, 0.97, 0.5, 0.2627, 0.5329, 0.2627, 0.5329, 0.28, 0.5, 0.28, 0.5, 0.2564, 0.5329, 0.2564, 0.5329, 0.2627, 0.5, 0.2627, 0.5, 0.4674, 0.5329, 0.4674, 0.5329, 0.4849, 0.5, 0.4849, 0.5, 0.7651, 0.5329, 0.7651, 0.5329, 0.7826, 0.5, 0.7826, 0.5, 0.7576, 0.5329, 0.7576, 0.5329, 0.7651, 0.5, 0.7651, 0.5, 0.9375, 0.5329, 0.9375, 0.5329, 0.9482, 0.5, 0.9482, 0.5, 0.7826, 0.5329, 0.7826, 0.5329, 0.8025, 0.5, 0.8025, 0.5, 0.0, 0.5329, 0.0, 0.5329, 0.25, 0.5, 0.25, 0.5, 0.4924, 0.5329, 0.4924, 0.5329, 0.5, 0.5, 0.5, 0.5, 0.5, 0.5329, 0.5, 0.5329, 0.75, 0.5, 0.75, 0.5, 0.9936, 0.5329, 0.9936, 0.5329, 1.0, 0.5, 1.0, 0.5, 0.8025, 0.5329, 0.8025, 0.5329, 0.8125, 0.5, 0.8125, 0.5, 0.8125, 0.5329, 0.8125, 0.5329, 0.875, 0.5, 0.875, 0.5, 0.875, 0.5329, 0.875, 0.5329, 0.9375, 0.5, 0.9375, 0.375, 0.9873, 0.4058, 0.9873, 0.4058, 0.9936, 0.375, 0.9936, 0.375, 0.25, 0.4058, 0.25, 0.4058, 0.2564, 0.375, 0.2564, 0.375, 0.4849, 0.4058, 0.4849, 0.4058, 0.4924, 0.375, 0.4924, 0.375, 0.75, 0.4058, 0.75, 0.4058, 0.7576, 0.375, 0.7576, 0.375, 0.97, 0.4058, 0.97, 0.4058, 0.9873, 0.375, 0.9873, 0.375, 0.9482, 0.4058, 0.9482, 0.4058, 0.97, 0.375, 0.97, 0.375, 0.2627, 0.4058, 0.2627, 0.4058, 0.28, 0.375, 0.28, 0.375, 0.2564, 0.4058, 0.2564, 0.4058, 0.2627, 0.375, 0.2627, 0.375, 0.4674, 0.4058, 0.4674, 0.4058, 0.4849, 0.375, 0.4849, 0.375, 0.4475, 0.4058, 0.4475, 0.4058, 0.4674, 0.375, 0.4674, 0.375, 0.7651, 0.4058, 0.7651, 0.4058, 0.7826, 0.375, 0.7826, 0.375, 0.7576, 0.4058, 0.7576, 0.4058, 0.7651, 0.375, 0.7651, 0.375, 0.28, 0.4058, 0.28, 0.4058, 0.3018, 0.375, 0.3018, 0.375, 0.9375, 0.4058, 0.9375, 0.4058, 0.9482, 0.375, 0.9482, 0.375, 0.7826, 0.4058, 0.7826, 0.4058, 0.8025, 0.375, 0.8025, 0.375, 0.4375, 0.4058, 0.4375, 0.4058, 0.4475, 0.375, 0.4475, 0.375, 0.0, 0.4058, 0.0, 0.4058, 0.25, 0.375, 0.25, 0.375, 0.4924, 0.4058, 0.4924, 0.4058, 0.5, 0.375, 0.5, 0.375, 0.5, 0.4058, 0.5, 0.4058, 0.75, 0.375, 0.75, 0.375, 0.9936, 0.4058, 0.9936, 0.4058, 1.0, 0.375, 1.0, 0.375, 0.8025, 0.4058, 0.8025, 0.4058, 0.8125, 0.375, 0.8125, 0.375, 0.8125, 0.4058, 0.8125, 0.4058, 0.875, 0.375, 0.875, 0.375, 0.875, 0.4058, 0.875, 0.4058, 0.9375, 0.375, 0.9375, 0.375, 0.3018, 0.4058, 0.3018, 0.4058, 0.3125, 0.375, 0.3125, 0.375, 0.3125, 0.4058, 0.3125, 0.4058, 0.375, 0.375, 0.375, 0.375, 0.375, 0.4058, 0.375, 0.4058, 0.4375, 0.375, 0.4375, 0.5625, 0.9873, 0.5938, 0.9873, 0.5937, 0.9936, 0.5625, 0.9936, 0.5625, 0.25, 0.5938, 0.25, 0.5937, 0.2564, 0.5625, 0.2564, 0.5625, 0.4849, 0.5938, 0.4849, 0.5937, 0.4924, 0.5625, 0.4924, 0.5625, 0.75, 0.5938, 0.75, 0.5938, 0.7576, 0.5625, 0.7576, 0.5625, 0.97, 0.5938, 0.97, 0.5938, 0.9873, 0.5625, 0.9873, 0.5625, 0.9482, 0.5937, 0.9482, 0.5938, 0.97, 0.5625, 0.97, 0.5625, 0.2627, 0.5937, 0.2627, 0.5937, 0.28, 0.5625, 0.28, 0.5625, 0.2564, 0.5937, 0.2564, 0.5937, 0.2627, 0.5625, 0.2627, 0.5625, 0.4674, 0.5938, 0.4674, 0.5938, 0.4849, 0.5625, 0.4849, 0.5625, 0.4475, 0.5938, 0.4475, 0.5938, 0.4674, 0.5625, 0.4674, 0.5625, 0.7651, 0.5938, 0.7651, 0.5938, 0.7826, 0.5625, 0.7826, 0.5625, 0.7576, 0.5938, 0.7576, 0.5938, 0.7651, 0.5625, 0.7651, 0.5625, 0.9375, 0.5938, 0.9375, 0.5937, 0.9482, 0.5625, 0.9482, 0.5625, 0.28, 0.5937, 0.28, 0.5938, 0.3018, 0.5625, 0.3018, 0.5625, 0.4375, 0.5938, 0.4375, 0.5938, 0.4475, 0.5625, 0.4475, 0.5625, 0.7826, 0.5938, 0.7826, 0.5938, 0.8025, 0.5625, 0.8025, 0.5625, 0.375, 0.5938, 0.375, 0.5938, 0.4375, 0.5625, 0.4375, 0.5625, 0.3125, 0.5938, 0.3125, 0.5938, 0.375, 0.5625, 0.375, 0.5625, 0.3018, 0.5938, 0.3018, 0.5938, 0.3125, 0.5625, 0.3125, 0.5625, 0.875, 0.5938, 0.875, 0.5938, 0.9375, 0.5625, 0.9375, 0.5625, 0.8125, 0.5938, 0.8125, 0.5938, 0.875, 0.5625, 0.875, 0.5625, 0.8025, 0.5938, 0.8025, 0.5938, 0.8125, 0.5625, 0.8125, 0.5625, 0.9936, 0.5937, 0.9936, 0.5938, 1.0, 0.5625, 1.0, 0.5625, 0.5, 0.5938, 0.5, 0.5938, 0.75, 0.5625, 0.75, 0.5625, 0.4924, 0.5937, 0.4924, 0.5938, 0.5, 0.5625, 0.5, 0.5625, 0.0, 0.5938, 0.0, 0.5938, 0.25, 0.5625, 0.25])
me_torus_001.materials.append(mat_material_001)
me_torus_001.use_remesh_fix_poles = True
me_torus_001.use_remesh_preserve_attributes = False
me_torus_001.update()
me_torus_002 = bpy.data.meshes.new('Torus.002')
me_torus_002.from_pydata([(-0.7207, 2.125, 0.1169), (-0.7207, 2.149, -0.2182), (3.576e-09, 2.125, 0.1169), (-4.031e-10, 2.149, -0.2182), (0.7207, 2.125, 0.1169), (0.7207, 2.149, -0.2182), (0.8364, 2.149, -0.2182), (0.8364, 2.125, 0.1169), (-0.8435, 2.149, -0.2182), (-0.8435, 2.125, 0.1169), (1.155, 2.146, -0.2189), (1.155, 2.11, 0.1167), (-1.174, 2.147, -0.2184), (-1.174, 2.118, 0.1168)], [], [(3, 2, 4, 5), (1, 0, 2, 3), (8, 9, 0, 1), (5, 4, 7, 6), (12, 13, 9, 8), (6, 7, 11, 10)])
_uv = me_torus_002.uv_layers.new(name='UVMap')
_uv.uv.foreach_set('vector', [0.4375, 0.375, 0.5, 0.375, 0.5, 0.4375, 0.4375, 0.4375, 0.4375, 0.3125, 0.5, 0.3125, 0.5, 0.375, 0.4375, 0.375, 0.4375, 0.3018, 0.5, 0.3018, 0.5, 0.3125, 0.4375, 0.3125, 0.4375, 0.4375, 0.5, 0.4375, 0.5, 0.4475, 0.4375, 0.4475, 0.4375, 0.28, 0.5, 0.28, 0.5, 0.3018, 0.4375, 0.3018, 0.4375, 0.4475, 0.5, 0.4475, 0.5, 0.4674, 0.4375, 0.4674])
me_torus_002.use_remesh_fix_poles = True
me_torus_002.use_remesh_preserve_attributes = False
me_torus_002.update()
me_torus_003 = bpy.data.meshes.new('Torus.003')
me_torus_003.from_pydata([(-1.408, -8.405e-05, -0.2349), (0.2423, 0.9222, -0.2349), (0.004634, 0.9792, -0.2349), (-0.2472, 0.9328, -0.2349), (-0.7207, 2.125, 0.1169), (3.576e-09, 2.125, 0.1169), (0.7207, 2.125, 0.1169), (0.4344, 0.8024, -0.2349), (0.8364, 2.125, 0.1169), (-0.8435, 2.125, 0.1169), (-0.4512, 0.8039, -0.2349), (1.155, 2.11, 0.1167), (-0.8539, 0.4654, -0.2349), (-1.173, 0.1974, -0.2349), (-1.174, 2.118, 0.1168), (-0.7207, 2.131, 0.4565), (1.742e-09, 2.131, 0.4565), (0.7207, 2.131, 0.4565), (0.8364, 2.131, 0.4565), (-0.8435, 2.131, 0.4565), (1.155, 2.124, 0.4563), (-1.174, 2.127, 0.4564)], [(2, 3), (1, 2), (7, 1), (3, 10), (10, 12), (12, 13)], [(8, 18, 20, 11), (14, 21, 19, 9), (6, 17, 18, 8), (9, 19, 15, 4), (4, 15, 16, 5), (5, 16, 17, 6)])
_uv = me_torus_003.uv_layers.new(name='UVMap')
_uv.uv.foreach_set('vector', [0.5, 0.4475, 0.5329, 0.4475, 0.5329, 0.4674, 0.5, 0.4674, 0.5, 0.28, 0.5329, 0.28, 0.5329, 0.3018, 0.5, 0.3018, 0.5, 0.4375, 0.5329, 0.4375, 0.5329, 0.4475, 0.5, 0.4475, 0.5, 0.3018, 0.5329, 0.3018, 0.5329, 0.3125, 0.5, 0.3125, 0.5, 0.3125, 0.5329, 0.3125, 0.5329, 0.375, 0.5, 0.375, 0.5, 0.375, 0.5329, 0.375, 0.5329, 0.4375, 0.5, 0.4375])
me_torus_003.materials.append(mat_material_005)
me_torus_003.use_remesh_fix_poles = True
me_torus_003.use_remesh_preserve_attributes = False
me_torus_003.update()
me_torus_004 = bpy.data.meshes.new('Torus.004')
me_torus_004.from_pydata([(-1.414, 0.00256, 0.2651), (-0.2472, 0.9328, 0.2651), (-0.7207, 2.151, 0.7682), (-7.495e-11, 2.151, 0.7682), (0.7207, 2.151, 0.7682), (0.8364, 2.151, 0.7682), (-0.8435, 2.151, 0.7682), (-0.4512, 0.8039, 0.2651), (1.155, 2.148, 0.7682), (-0.8564, 0.4665, 0.2651), (-1.177, 0.1994, 0.2651), (-1.174, 2.149, 0.7682), (-1.295, 0.101, 0.2651), (-0.7207, 2.131, 0.4565), (1.742e-09, 2.131, 0.4565), (0.7207, 2.131, 0.4565), (0.8364, 2.131, 0.4565), (-0.8435, 2.131, 0.4565), (1.132, 0.2319, 0.4676), (1.155, 2.124, 0.4563), (-1.174, 2.127, 0.4564)], [(12, 0), (1, 7), (7, 9), (9, 10), (10, 12)], [(14, 3, 4, 15), (13, 2, 3, 14), (17, 6, 2, 13), (15, 4, 5, 16), (20, 11, 6, 17), (16, 5, 8, 19)])
_uv = me_torus_004.uv_layers.new(name='UVMap')
_uv.uv.foreach_set('vector', [0.5329, 0.375, 0.5625, 0.375, 0.5625, 0.4375, 0.5329, 0.4375, 0.5329, 0.3125, 0.5625, 0.3125, 0.5625, 0.375, 0.5329, 0.375, 0.5329, 0.3018, 0.5625, 0.3018, 0.5625, 0.3125, 0.5329, 0.3125, 0.5329, 0.4375, 0.5625, 0.4375, 0.5625, 0.4475, 0.5329, 0.4475, 0.5329, 0.28, 0.5625, 0.28, 0.5625, 0.3018, 0.5329, 0.3018, 0.5329, 0.4475, 0.5625, 0.4475, 0.5625, 0.4674, 0.5329, 0.4674])
me_torus_004.materials.append(mat_material_006)
me_torus_004.use_remesh_fix_poles = True
me_torus_004.use_remesh_preserve_attributes = False
me_torus_004.update()

# ---- curves / text
txt_text = bpy.data.curves.new('Text', 'FONT')
txt_text.dimensions = '2D'
txt_text.body = 'RU\n'
txt_text.materials.append(mat_material_004)

# ---- objects
ob_text = bpy.data.objects.new('Text', txt_text)
ob_light = bpy.data.objects.new('Light', light_light)
ob_camera = bpy.data.objects.new('Camera', cam_camera)
ob_torus = bpy.data.objects.new('Torus', me_torus)
ob_torus_001 = bpy.data.objects.new('Torus.001', me_torus_001)
ob_torus_002 = bpy.data.objects.new('Torus.002', me_torus_002)
ob_torus_003 = bpy.data.objects.new('Torus.003', me_torus_003)
ob_torus_004 = bpy.data.objects.new('Torus.004', me_torus_004)

# ---- transforms, parenting, visibility, modifiers, constraints
ob_text.location = (0.405, -0.4046, 2.25)
ob_text.rotation_euler = (0.0, -0.0, 6285.0)
ob_text.scale = (0.6529, 0.6529, 0.6529)
_m = ob_text.modifiers.new('Solidify', 'SOLIDIFY')
_m.thickness = 0.13
ob_light.location = (0.2879, 1.005, 2.642)
ob_light.rotation_euler = (0.6503, 0.05522, 1.866)
ob_light.lock_rotations_4d = False
ob_light.empty_display_type = 'ARROWS'
ob_light.color = (0.0, 0.0, 0.0, 0.0)
ob_light.lineart.crease_threshold = 0.0
ob_camera.location = (7.359, -6.926, 4.958)
ob_camera.rotation_euler = (1.109, 0.0, 0.8149)
ob_camera.lock_rotations_4d = False
ob_camera.empty_display_type = 'ARROWS'
ob_camera.color = (0.0, 0.0, 0.0, 0.0)
ob_camera.display_type = 'WIRE'
ob_camera.lineart.crease_threshold = 0.0
ob_torus.location = (-0.0537, -3.725e-09, 0.05336)
ob_torus.rotation_euler = (1.565, 2.75e-10, 1.571)
ob_torus_001.location = (0.0537, 3.725e-09, 0.05404)
ob_torus_001.rotation_euler = (1.565, 2.75e-10, 1.571)
ob_torus_001.scale = (1.0, 1.0, 0.5521)
ob_torus_002.location = (0.0537, 3.725e-09, 0.05404)
ob_torus_002.rotation_euler = (1.565, 2.75e-10, 1.571)
ob_torus_002.scale = (1.0, 1.0, 0.5521)
ob_torus_003.location = (0.0537, 3.725e-09, 0.05404)
ob_torus_003.rotation_euler = (1.565, 2.75e-10, 1.571)
ob_torus_003.scale = (1.0, 1.0, 0.5521)
ob_torus_004.location = (0.0537, 3.725e-09, 0.05404)
ob_torus_004.rotation_euler = (1.565, 2.75e-10, 1.571)
ob_torus_004.scale = (1.0, 1.0, 0.5521)

# ---- collection membership
scene.collection.objects.link(ob_text)
col_collection.objects.link(ob_light)
col_collection.objects.link(ob_camera)
col_collection.objects.link(ob_torus)
col_collection.objects.link(ob_torus_001)
col_collection.objects.link(ob_torus_002)
col_collection.objects.link(ob_torus_003)
col_collection.objects.link(ob_torus_004)

# ---- scene / render settings (as saved in the file)
scene.camera = ob_camera
scene.frame_start = 1; scene.frame_end = 250; scene.frame_set(232)
scene.render.engine = 'BLENDER_EEVEE_NEXT'
scene.cycles.use_denoising = False
scene.cycles.samples = 128
scene.cycles.sampling_pattern = 'TABULATED_SOBOL'
scene.cycles.use_adaptive_sampling = False
scene.cycles.use_light_tree = False
scene.view_settings.view_transform = 'Filmic'
bpy.context.view_layer.update()
